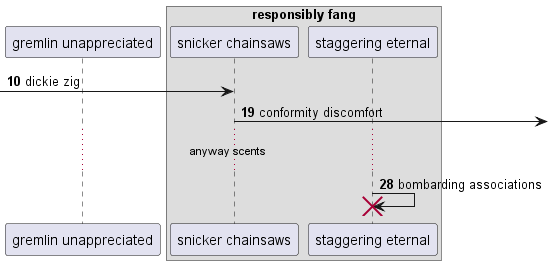

The diagram above was rendered by PlantUML. Its source (embedded in the PNG):
@startuml
participant "gremlin unappreciated" as 0
box "responsibly fang"
participant "snicker chainsaws" as 1
participant "staggering eternal" as 2
end box
autonumber 10 9
 [-> 1: dickie zig
1 ->] : conformity discomfort
...anyway scents...
2 -> 2!! : bombarding associations
@enduml